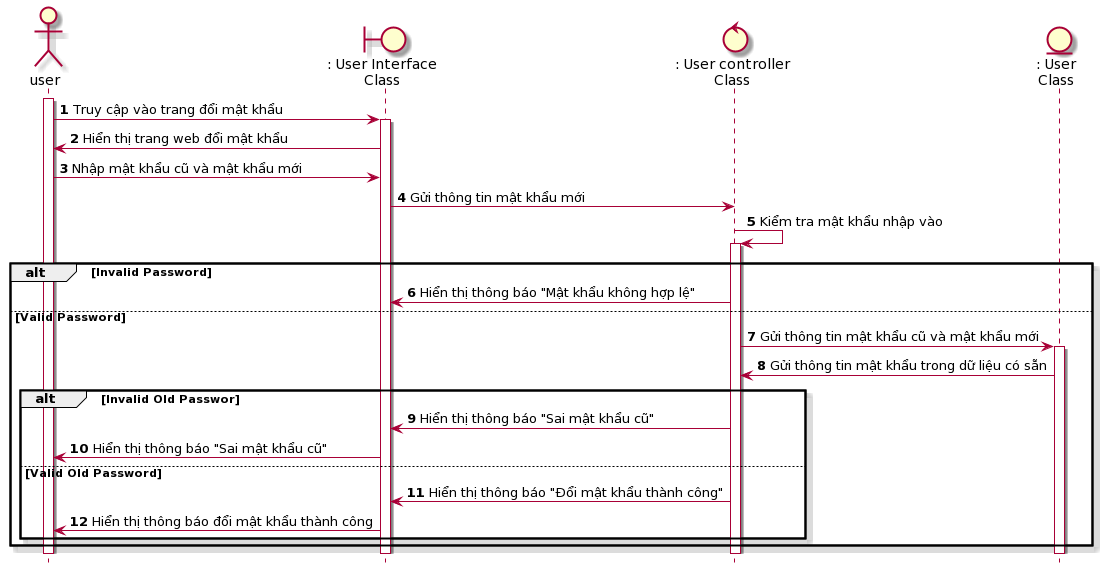

The diagram above was rendered by PlantUML. Its source (embedded in the PNG):
@startuml
skin rose 
hide footbox
actor user 
boundary userInterface as ": User Interface\nClass"
control userController as ": User controller\nClass"
entity User as ": User\nClass"
autonumber
user++
user -> userInterface++: Truy cập vào trang đổi mật khẩu
userInterface-> user: Hiển thị trang web đổi mật khẩu 
user -> userInterface: Nhập mật khẩu cũ và mật khẩu mới 
userInterface -> userController: Gửi thông tin mật khẩu mới 
userController -> userController++: Kiểm tra mật khẩu nhập vào 
alt Invalid Password
userController -> userInterface: Hiển thị thông báo "Mật khẩu không hợp lệ"
else Valid Password
userController -> User++: Gửi thông tin mật khẩu cũ và mật khẩu mới
User -> userController: Gửi thông tin mật khẩu trong dữ liệu có sẵn
alt Invalid Old Passwor
userController -> userInterface: Hiển thị thông báo "Sai mật khẩu cũ"
userInterface -> user: Hiển thị thông báo "Sai mật khẩu cũ"
else Valid Old Password
userController -> userInterface: Hiển thị thông báo "Đổi mật khẩu thành công"
userInterface -> user: Hiển thị thông báo đổi mật khẩu thành công
end
end
@enduml